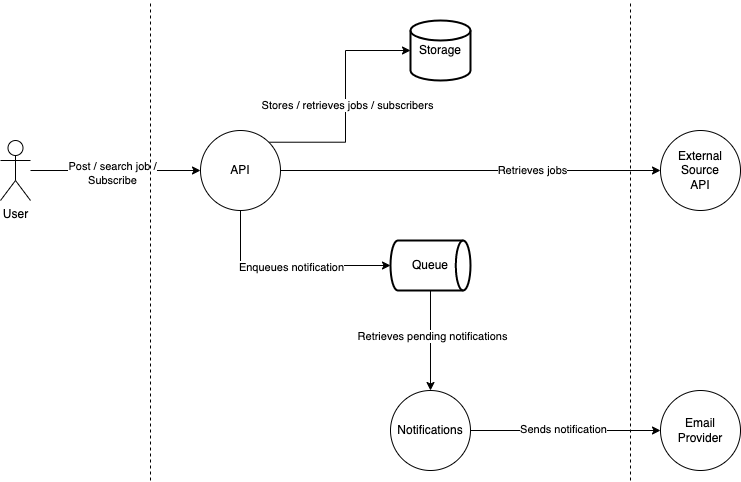

The diagram above was exported from draw.io. Its source (the exported page's mxGraphModel, read from the mxfile embedded in the PNG):
<mxGraphModel dx="1434" dy="770" grid="1" gridSize="10" guides="1" tooltips="1" connect="1" arrows="1" fold="1" page="1" pageScale="1" pageWidth="850" pageHeight="1100" math="0" shadow="0">
  <root>
    <mxCell id="0" />
    <mxCell id="1" parent="0" />
    <mxCell id="Y13HY2jkZKp6tHUE7krA-10" style="edgeStyle=orthogonalEdgeStyle;rounded=0;orthogonalLoop=1;jettySize=auto;html=1;" edge="1" parent="1" source="Y13HY2jkZKp6tHUE7krA-1" target="Y13HY2jkZKp6tHUE7krA-5">
      <mxGeometry relative="1" as="geometry" />
    </mxCell>
    <mxCell id="Y13HY2jkZKp6tHUE7krA-11" value="Post / search job /&lt;br&gt;Subscribe" style="edgeLabel;html=1;align=center;verticalAlign=middle;resizable=0;points=[];" vertex="1" connectable="0" parent="Y13HY2jkZKp6tHUE7krA-10">
      <mxGeometry x="-0.0462" y="-2" relative="1" as="geometry">
        <mxPoint as="offset" />
      </mxGeometry>
    </mxCell>
    <mxCell id="Y13HY2jkZKp6tHUE7krA-1" value="User" style="shape=umlActor;verticalLabelPosition=bottom;verticalAlign=top;html=1;outlineConnect=0;" vertex="1" parent="1">
      <mxGeometry x="90" y="220" width="30" height="60" as="geometry" />
    </mxCell>
    <mxCell id="Y13HY2jkZKp6tHUE7krA-4" value="External Source&lt;br&gt;API" style="ellipse;whiteSpace=wrap;html=1;aspect=fixed;" vertex="1" parent="1">
      <mxGeometry x="750" y="210" width="80" height="80" as="geometry" />
    </mxCell>
    <mxCell id="Y13HY2jkZKp6tHUE7krA-12" style="edgeStyle=orthogonalEdgeStyle;rounded=0;orthogonalLoop=1;jettySize=auto;html=1;exitX=1;exitY=0;exitDx=0;exitDy=0;entryX=0;entryY=0.5;entryDx=0;entryDy=0;entryPerimeter=0;" edge="1" parent="1" source="Y13HY2jkZKp6tHUE7krA-5" target="Y13HY2jkZKp6tHUE7krA-8">
      <mxGeometry relative="1" as="geometry" />
    </mxCell>
    <mxCell id="Y13HY2jkZKp6tHUE7krA-13" value="Stores / retrieves jobs / subscribers" style="edgeLabel;html=1;align=center;verticalAlign=middle;resizable=0;points=[];" vertex="1" connectable="0" parent="Y13HY2jkZKp6tHUE7krA-12">
      <mxGeometry x="-0.024" y="-1" relative="1" as="geometry">
        <mxPoint as="offset" />
      </mxGeometry>
    </mxCell>
    <mxCell id="Y13HY2jkZKp6tHUE7krA-14" style="edgeStyle=orthogonalEdgeStyle;rounded=0;orthogonalLoop=1;jettySize=auto;html=1;exitX=1;exitY=0.5;exitDx=0;exitDy=0;" edge="1" parent="1" source="Y13HY2jkZKp6tHUE7krA-5" target="Y13HY2jkZKp6tHUE7krA-4">
      <mxGeometry relative="1" as="geometry" />
    </mxCell>
    <mxCell id="Y13HY2jkZKp6tHUE7krA-15" value="Retrieves jobs" style="edgeLabel;html=1;align=center;verticalAlign=middle;resizable=0;points=[];" vertex="1" connectable="0" parent="Y13HY2jkZKp6tHUE7krA-14">
      <mxGeometry x="0.32" y="1" relative="1" as="geometry">
        <mxPoint as="offset" />
      </mxGeometry>
    </mxCell>
    <mxCell id="Y13HY2jkZKp6tHUE7krA-16" style="edgeStyle=orthogonalEdgeStyle;rounded=0;orthogonalLoop=1;jettySize=auto;html=1;entryX=0;entryY=0.5;entryDx=0;entryDy=0;entryPerimeter=0;exitX=0.5;exitY=1;exitDx=0;exitDy=0;" edge="1" parent="1" source="Y13HY2jkZKp6tHUE7krA-5" target="Y13HY2jkZKp6tHUE7krA-7">
      <mxGeometry relative="1" as="geometry" />
    </mxCell>
    <mxCell id="Y13HY2jkZKp6tHUE7krA-17" value="Enqueues notification" style="edgeLabel;html=1;align=center;verticalAlign=middle;resizable=0;points=[];" vertex="1" connectable="0" parent="Y13HY2jkZKp6tHUE7krA-16">
      <mxGeometry x="0.0275" y="-1" relative="1" as="geometry">
        <mxPoint as="offset" />
      </mxGeometry>
    </mxCell>
    <mxCell id="Y13HY2jkZKp6tHUE7krA-5" value="API" style="ellipse;whiteSpace=wrap;html=1;aspect=fixed;" vertex="1" parent="1">
      <mxGeometry x="290" y="210" width="80" height="80" as="geometry" />
    </mxCell>
    <mxCell id="Y13HY2jkZKp6tHUE7krA-20" style="edgeStyle=orthogonalEdgeStyle;rounded=0;orthogonalLoop=1;jettySize=auto;html=1;entryX=0;entryY=0.5;entryDx=0;entryDy=0;" edge="1" parent="1" source="Y13HY2jkZKp6tHUE7krA-6" target="Y13HY2jkZKp6tHUE7krA-9">
      <mxGeometry relative="1" as="geometry" />
    </mxCell>
    <mxCell id="Y13HY2jkZKp6tHUE7krA-23" value="Sends notification" style="edgeLabel;html=1;align=center;verticalAlign=middle;resizable=0;points=[];" vertex="1" connectable="0" parent="Y13HY2jkZKp6tHUE7krA-20">
      <mxGeometry x="-0.0353" y="2" relative="1" as="geometry">
        <mxPoint as="offset" />
      </mxGeometry>
    </mxCell>
    <mxCell id="Y13HY2jkZKp6tHUE7krA-6" value="Notifications" style="ellipse;whiteSpace=wrap;html=1;aspect=fixed;" vertex="1" parent="1">
      <mxGeometry x="480" y="470" width="80" height="80" as="geometry" />
    </mxCell>
    <mxCell id="Y13HY2jkZKp6tHUE7krA-18" style="edgeStyle=orthogonalEdgeStyle;rounded=0;orthogonalLoop=1;jettySize=auto;html=1;exitX=0.5;exitY=1;exitDx=0;exitDy=0;exitPerimeter=0;" edge="1" parent="1" source="Y13HY2jkZKp6tHUE7krA-7" target="Y13HY2jkZKp6tHUE7krA-6">
      <mxGeometry relative="1" as="geometry" />
    </mxCell>
    <mxCell id="Y13HY2jkZKp6tHUE7krA-19" value="Retrieves pending notifications" style="edgeLabel;html=1;align=center;verticalAlign=middle;resizable=0;points=[];" vertex="1" connectable="0" parent="Y13HY2jkZKp6tHUE7krA-18">
      <mxGeometry x="-0.1" y="1" relative="1" as="geometry">
        <mxPoint as="offset" />
      </mxGeometry>
    </mxCell>
    <mxCell id="Y13HY2jkZKp6tHUE7krA-7" value="Queue" style="strokeWidth=2;html=1;shape=mxgraph.flowchart.direct_data;whiteSpace=wrap;" vertex="1" parent="1">
      <mxGeometry x="480" y="320" width="80" height="50" as="geometry" />
    </mxCell>
    <mxCell id="Y13HY2jkZKp6tHUE7krA-8" value="Storage" style="strokeWidth=2;html=1;shape=mxgraph.flowchart.database;whiteSpace=wrap;" vertex="1" parent="1">
      <mxGeometry x="500" y="100" width="60" height="60" as="geometry" />
    </mxCell>
    <mxCell id="Y13HY2jkZKp6tHUE7krA-9" value="Email Provider" style="ellipse;whiteSpace=wrap;html=1;aspect=fixed;" vertex="1" parent="1">
      <mxGeometry x="750" y="470" width="80" height="80" as="geometry" />
    </mxCell>
    <mxCell id="Y13HY2jkZKp6tHUE7krA-24" value="" style="endArrow=none;dashed=1;html=1;rounded=0;" edge="1" parent="1">
      <mxGeometry width="50" height="50" relative="1" as="geometry">
        <mxPoint x="240" y="560" as="sourcePoint" />
        <mxPoint x="240" y="80" as="targetPoint" />
      </mxGeometry>
    </mxCell>
    <mxCell id="Y13HY2jkZKp6tHUE7krA-25" value="" style="endArrow=none;dashed=1;html=1;rounded=0;" edge="1" parent="1">
      <mxGeometry width="50" height="50" relative="1" as="geometry">
        <mxPoint x="720" y="560" as="sourcePoint" />
        <mxPoint x="720" y="80" as="targetPoint" />
      </mxGeometry>
    </mxCell>
  </root>
</mxGraphModel>